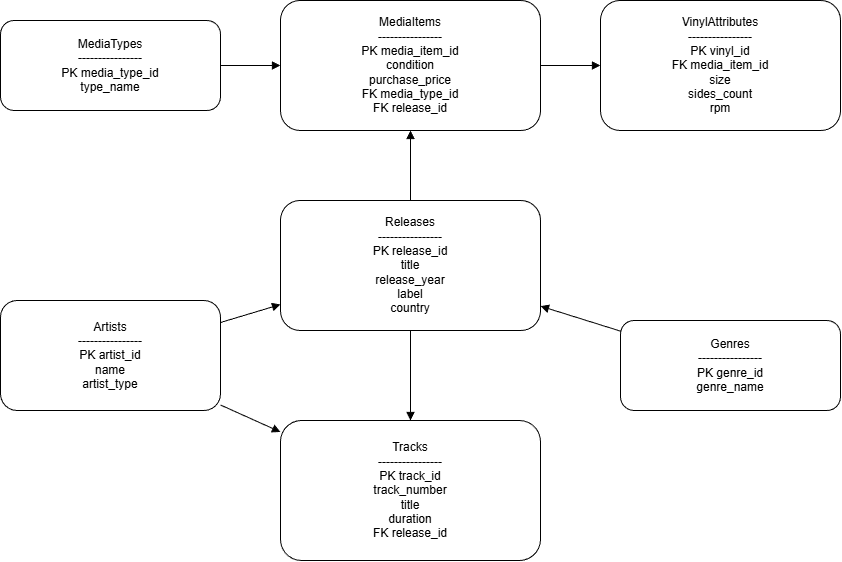

The diagram above was exported from draw.io. Its source (the exported page's mxGraphModel, read from the mxfile embedded in the PNG):
<mxGraphModel dx="1489" dy="803" grid="1" gridSize="10" guides="1" tooltips="1" connect="1" arrows="1" fold="1" page="1" pageScale="1" pageWidth="827" pageHeight="1169" math="0" shadow="0">
  <root>
    <mxCell id="0" />
    <mxCell id="1" parent="0" />
    <mxCell id="FE-T4VrIIdg7ATII9pTO-4" parent="1" style="rounded=1;whiteSpace=wrap;html=1;" value="MediaTypes&#10;----------------&#10;PK media_type_id&#10;type_name" vertex="1">
      <mxGeometry height="90" width="220" x="60" y="100" as="geometry" />
    </mxCell>
    <mxCell id="FE-T4VrIIdg7ATII9pTO-5" parent="1" style="rounded=1;whiteSpace=wrap;html=1;" value="MediaItems&#10;----------------&#10;PK media_item_id&#10;condition&#10;purchase_price&#10;FK media_type_id&#10;FK release_id" vertex="1">
      <mxGeometry height="130" width="260" x="340" y="80" as="geometry" />
    </mxCell>
    <mxCell id="FE-T4VrIIdg7ATII9pTO-6" parent="1" style="rounded=1;whiteSpace=wrap;html=1;" value="VinylAttributes&#10;----------------&#10;PK vinyl_id&#10;FK media_item_id&#10;size&#10;sides_count&#10;rpm" vertex="1">
      <mxGeometry height="130" width="240" x="660" y="80" as="geometry" />
    </mxCell>
    <mxCell id="FE-T4VrIIdg7ATII9pTO-7" parent="1" style="rounded=1;whiteSpace=wrap;html=1;" value="Releases&#10;----------------&#10;PK release_id&#10;title&#10;release_year&#10;label&#10;country" vertex="1">
      <mxGeometry height="130" width="260" x="340" y="280" as="geometry" />
    </mxCell>
    <mxCell id="FE-T4VrIIdg7ATII9pTO-8" parent="1" style="rounded=1;whiteSpace=wrap;html=1;" value="Tracks&#10;----------------&#10;PK track_id&#10;track_number&#10;title&#10;duration&#10;FK release_id" vertex="1">
      <mxGeometry height="140" width="260" x="340" y="500" as="geometry" />
    </mxCell>
    <mxCell id="FE-T4VrIIdg7ATII9pTO-9" parent="1" style="rounded=1;whiteSpace=wrap;html=1;" value="Artists&#10;----------------&#10;PK artist_id&#10;name&#10;artist_type" vertex="1">
      <mxGeometry height="110" width="220" x="60" y="380" as="geometry" />
    </mxCell>
    <mxCell id="FE-T4VrIIdg7ATII9pTO-10" parent="1" style="rounded=1;whiteSpace=wrap;html=1;" value="Genres&#10;----------------&#10;PK genre_id&#10;genre_name" vertex="1">
      <mxGeometry height="90" width="220" x="680" y="400" as="geometry" />
    </mxCell>
    <mxCell id="FE-T4VrIIdg7ATII9pTO-11" edge="1" parent="1" source="FE-T4VrIIdg7ATII9pTO-4" style="endArrow=block;" target="FE-T4VrIIdg7ATII9pTO-5">
      <mxGeometry relative="1" as="geometry" />
    </mxCell>
    <mxCell id="FE-T4VrIIdg7ATII9pTO-12" edge="1" parent="1" source="FE-T4VrIIdg7ATII9pTO-5" style="endArrow=block;" target="FE-T4VrIIdg7ATII9pTO-6">
      <mxGeometry relative="1" as="geometry" />
    </mxCell>
    <mxCell id="FE-T4VrIIdg7ATII9pTO-13" edge="1" parent="1" source="FE-T4VrIIdg7ATII9pTO-7" style="endArrow=block;" target="FE-T4VrIIdg7ATII9pTO-5">
      <mxGeometry relative="1" as="geometry" />
    </mxCell>
    <mxCell id="FE-T4VrIIdg7ATII9pTO-14" edge="1" parent="1" source="FE-T4VrIIdg7ATII9pTO-7" style="endArrow=block;" target="FE-T4VrIIdg7ATII9pTO-8">
      <mxGeometry relative="1" as="geometry" />
    </mxCell>
    <mxCell id="FE-T4VrIIdg7ATII9pTO-15" edge="1" parent="1" source="FE-T4VrIIdg7ATII9pTO-9" style="endArrow=block;" target="FE-T4VrIIdg7ATII9pTO-7">
      <mxGeometry relative="1" as="geometry" />
    </mxCell>
    <mxCell id="FE-T4VrIIdg7ATII9pTO-16" edge="1" parent="1" source="FE-T4VrIIdg7ATII9pTO-9" style="endArrow=block;" target="FE-T4VrIIdg7ATII9pTO-8">
      <mxGeometry relative="1" as="geometry" />
    </mxCell>
    <mxCell id="FE-T4VrIIdg7ATII9pTO-17" edge="1" parent="1" source="FE-T4VrIIdg7ATII9pTO-10" style="endArrow=block;" target="FE-T4VrIIdg7ATII9pTO-7">
      <mxGeometry relative="1" as="geometry" />
    </mxCell>
  </root>
</mxGraphModel>